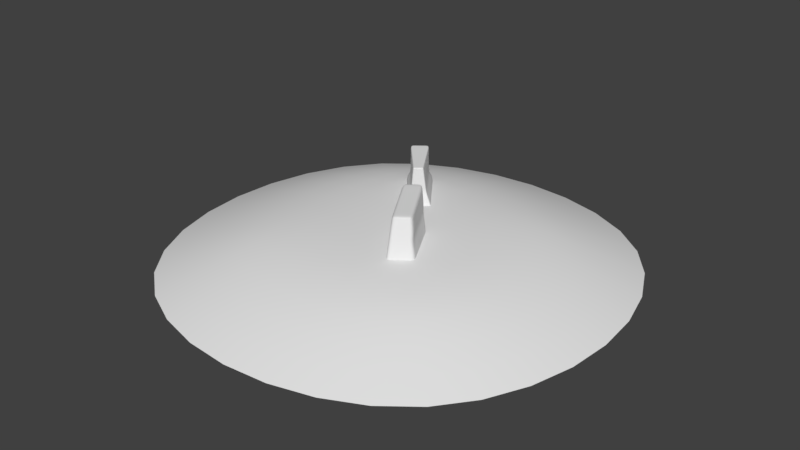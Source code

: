 # Source: Neu_Flugzeug.blend  (saved by Blender 2.79.0; exported with 4.5.12 LTS)
import bpy
from mathutils import Matrix  # noqa: F401  (used for matrix-valued properties, if any)

bpy.ops.wm.read_factory_settings(use_empty=True)
scene = bpy.context.scene
scene.name = 'Scene'

# ---- collections
col_collection_1 = bpy.data.collections.new('Collection 1'); scene.collection.children.link(col_collection_1)

# ---- world
world_world = bpy.data.worlds.new('World'); scene.world = world_world
world_world.color = (0.05088, 0.05088, 0.05088)
world_world.use_sun_shadow = False
world_world.sun_shadow_jitter_overblur = 0.0
world_world.cycles.sampling_method = 'MANUAL'

# ---- meshes
me_cube_001 = bpy.data.meshes.new('Cube.001')
me_cube_001.from_pydata([(4.283, -7.445, -4.548), (4.334, -6.183, 0.1145), (1.462, -2.021, -4.514), (0.2684, 0.48, 0.1145), (6.66, -5.728, -4.548), (5.64, -5.174, 0.1145), (3.838, -0.3028, -4.514), (1.575, 1.489, 0.1145), (4.148, -6.25, -0.01603), (0.1177, 0.3778, -0.01508), (1.76, 1.565, -0.01508), (5.791, -5.063, -0.01603), (1.865, -2.795, -4.519), (2.268, -3.57, -4.524), (2.671, -4.345, -4.529), (3.074, -5.12, -4.534), (3.477, -5.895, -4.539), (3.88, -6.67, -4.543), (3.753, -5.231, 0.1145), (3.172, -4.279, 0.1145), (2.592, -3.327, 0.1145), (2.011, -2.375, 0.1145), (1.43, -1.424, 0.1145), (0.8492, -0.4718, 0.1145), (6.257, -4.953, -4.543), (5.854, -4.178, -4.539), (5.451, -3.403, -4.534), (5.048, -2.628, -4.529), (4.645, -1.853, -4.524), (4.241, -1.078, -4.519), (2.156, 0.537, 0.1145), (2.736, -0.4148, 0.1145), (3.317, -1.367, 0.1145), (3.898, -2.318, 0.1145), (4.479, -3.27, 0.1145), (5.06, -4.222, 0.1145), (2.336, 0.6177, -0.01521), (2.911, -0.3291, -0.01535), (3.487, -1.276, -0.01548), (4.063, -2.223, -0.01562), (4.639, -3.17, -0.01576), (5.215, -4.117, -0.01589), (3.573, -5.303, -0.01589), (2.997, -4.357, -0.01576), (2.421, -3.41, -0.01562), (1.845, -2.463, -0.01548), (1.269, -1.516, -0.01535), (0.6935, -0.5691, -0.01521), (0.3417, -0.02192, -0.765), (0.5657, -0.4216, -1.515), (0.8436, -0.9567, -2.225), (1.125, -1.382, -2.923), (1.238, -1.621, -3.764), (2.106, 1.253, -0.765), (2.453, 0.9421, -1.515), (2.745, 0.4351, -2.238), (3.257, 0.159, -2.923), (3.492, 0.008401, -3.764), (5.935, -5.174, -0.7714), (6.08, -5.285, -1.527), (6.118, -5.456, -2.295), (6.37, -5.506, -3.037), (6.515, -5.617, -3.793), (4.261, -7.246, -3.793), (4.238, -7.047, -3.037), (4.216, -6.848, -2.282), (4.193, -6.649, -1.527), (4.171, -6.449, -0.7714), (3.624, -5.531, -0.7705), (3.675, -5.759, -1.525), (3.726, -5.987, -2.28), (3.778, -6.215, -3.034), (3.829, -6.442, -3.789), (3.077, -4.613, -0.7696), (3.157, -4.869, -1.523), (3.237, -5.126, -2.277), (3.317, -5.382, -3.031), (3.397, -5.639, -3.785), (2.53, -3.695, -0.7686), (2.639, -3.98, -1.522), (2.747, -4.265, -2.275), (3.007, -4.467, -3.036), (2.965, -4.835, -3.781), (1.983, -2.777, -0.7677), (2.12, -3.09, -1.52), (2.258, -3.404, -2.272), (2.546, -3.634, -3.033), (2.533, -4.032, -3.777), (1.436, -1.858, -0.7668), (1.602, -2.201, -1.518), (1.769, -2.543, -2.27), (1.935, -2.886, -3.021), (2.101, -3.228, -3.773), (0.8887, -0.9401, -0.7659), (1.084, -1.311, -1.517), (1.279, -1.682, -2.267), (1.474, -2.053, -3.018), (1.67, -2.424, -3.769), (2.653, 0.3352, -0.7659), (2.971, 0.05256, -1.517), (3.181, -0.2905, -2.28), (3.606, -0.5126, -3.018), (3.924, -0.7952, -3.769), (3.2, -0.5831, -0.7668), (3.489, -0.837, -1.518), (3.67, -1.151, -2.282), (4.067, -1.345, -3.021), (4.356, -1.599, -3.773), (3.747, -1.501, -0.7677), (4.007, -1.727, -1.52), (4.16, -2.012, -2.285), (4.527, -2.177, -3.024), (4.788, -2.402, -3.777), (4.294, -2.419, -0.7686), (4.526, -2.616, -1.522), (4.649, -2.873, -2.287), (4.988, -3.009, -3.028), (5.219, -3.206, -3.781), (4.841, -3.338, -0.7696), (5.044, -3.506, -1.523), (5.139, -3.734, -2.29), (5.449, -3.842, -3.031), (5.651, -4.01, -3.785), (5.388, -4.256, -0.7705), (5.562, -4.395, -1.525), (5.628, -4.595, -2.292), (5.802, -4.734, -3.047), (6.083, -4.813, -3.789), (3.363, -0.6464, -4.514), (2.888, -0.9899, -4.514), (2.412, -1.333, -4.514), (1.937, -1.677, -4.514), (0.4032, 0.6812, 0.1145), (0.7274, 0.9155, 0.1145), (1.052, 1.15, 0.1145), (1.376, 1.384, 0.1145), (4.758, -7.102, -4.548), (5.234, -6.758, -4.548), (5.709, -6.415, -4.548), (6.184, -6.071, -4.548), (5.441, -5.279, 0.1145), (5.117, -5.513, 0.1145), (4.793, -5.747, 0.1145), (4.469, -5.982, 0.1145), (5.462, -5.301, -0.01603), (5.134, -5.538, -0.01603), (4.805, -5.776, -0.01603), (4.477, -6.013, -0.01603), (0.4461, 0.6152, -0.01508), (0.7745, 0.8525, -0.01508), (1.103, 1.09, -0.01508), (1.431, 1.327, -0.01508), (0.984, -0.2706, 0.1145), (1.308, -0.03635, 0.1145), (1.632, 0.198, 0.1145), (1.957, 0.4323, 0.1145), (1.565, -1.222, 0.1145), (1.889, -0.9882, 0.1145), (2.213, -0.7539, 0.1145), (2.537, -0.5196, 0.1145), (2.146, -2.174, 0.1145), (2.47, -1.94, 0.1145), (2.794, -1.706, 0.1145), (3.118, -1.471, 0.1145), (2.726, -3.126, 0.1145), (3.051, -2.892, 0.1145), (3.375, -2.657, 0.1145), (3.699, -2.423, 0.1145), (3.307, -4.078, 0.1145), (3.631, -3.844, 0.1145), (3.956, -3.609, 0.1145), (4.28, -3.375, 0.1145), (3.888, -5.03, 0.1145), (4.212, -4.795, 0.1145), (4.536, -4.561, 0.1145), (4.861, -4.327, 0.1145), (1.689, -1.295, -3.764), (2.139, -0.9691, -3.764), (2.59, -0.6433, -3.764), (3.041, -0.3174, -3.764), (1.551, -1.074, -2.923), (1.978, -0.7655, -2.923), (2.404, -0.4573, -2.923), (2.83, -0.1492, -2.923), (1.245, -0.6663, -2.225), (1.647, -0.3758, -2.225), (2.049, -0.08538, -2.225), (2.451, 0.2051, -2.225), (0.9431, -0.1489, -1.515), (1.32, 0.1239, -1.515), (1.698, 0.3966, -1.515), (2.075, 0.6694, -1.515), (0.6946, 0.2331, -0.765), (1.048, 0.4882, -0.765), (1.4, 0.7433, -0.765), (1.753, 0.9983, -0.765), (6.064, -5.943, -3.793), (5.613, -6.269, -3.793), (5.162, -6.594, -3.793), (4.712, -6.92, -3.793), (5.944, -5.814, -3.037), (5.517, -6.122, -3.037), (5.091, -6.431, -3.037), (4.665, -6.739, -3.037), (5.823, -5.686, -2.282), (5.421, -5.976, -2.282), (5.02, -6.267, -2.282), (4.618, -6.557, -2.282), (5.703, -5.558, -1.527), (5.326, -5.83, -1.527), (4.948, -6.103, -1.527), (4.571, -6.376, -1.527), (5.583, -5.429, -0.7714), (5.23, -5.684, -0.7714), (4.877, -5.939, -0.7714), (4.524, -6.194, -0.7714), (2.872, -4.733, -4.531), (2.301, -2.851, 0.1145), (5.249, -3.015, -4.531), (3.608, -1.843, 0.1145), (3.775, -1.749, -0.01555), (2.133, -2.936, -0.01555), (5.003, -2.804, -3.779), (4.758, -2.593, -3.026), (4.405, -2.443, -2.286), (4.266, -2.171, -1.521), (4.021, -1.96, -0.7682), (2.749, -4.433, -3.779), (2.777, -4.051, -3.035), (2.503, -3.835, -2.273), (2.38, -3.535, -1.521), (2.256, -3.236, -0.7682), (3.409, -1.947, 0.1145), (3.084, -2.182, 0.1145), (2.76, -2.416, 0.1145), (2.436, -2.65, 0.1145), (4.16, -6.35, -0.3937), (0.2297, 0.1779, -0.39), (1.933, 1.409, -0.39), (5.863, -5.119, -0.3937), (3.598, -5.417, -0.3932), (3.037, -4.485, -0.3927), (2.475, -3.552, -0.3921), (1.914, -2.62, -0.3916), (1.353, -1.687, -0.3911), (0.7911, -0.7546, -0.3905), (2.494, 0.4764, -0.3905), (3.056, -0.4561, -0.3911), (3.617, -1.389, -0.3916), (4.179, -2.321, -0.3921), (4.74, -3.254, -0.3927), (5.302, -4.186, -0.3932), (0.5704, 0.4241, -0.39), (0.911, 0.6704, -0.39), (1.252, 0.9166, -0.39), (1.592, 1.163, -0.39), (5.522, -5.365, -0.3937), (5.182, -5.611, -0.3937), (4.841, -5.857, -0.3937), (4.5, -6.104, -0.3937), (3.898, -1.855, -0.3919), (2.195, -3.086, -0.3919)], [], [(47, 23, 3, 9), (151, 135, 7, 10), (41, 35, 5, 11), (147, 143, 1, 8), (259, 147, 8, 236), (172, 18, 1, 143), (251, 41, 11, 239), (255, 151, 10, 238), (245, 47, 9, 237), (236, 8, 42, 240), (240, 42, 43, 241), (241, 43, 44, 242), (261, 221, 45, 243), (243, 45, 46, 244), (244, 46, 47, 245), (238, 10, 36, 246), (246, 36, 37, 247), (247, 37, 38, 248), (260, 220, 39, 249), (249, 39, 40, 250), (250, 40, 41, 251), (132, 3, 23, 152), (152, 23, 22, 156), (156, 22, 21, 160), (235, 217, 20, 164), (164, 20, 19, 168), (168, 19, 18, 172), (10, 7, 30, 36), (36, 30, 31, 37), (37, 31, 32, 38), (220, 219, 33, 39), (39, 33, 34, 40), (40, 34, 35, 41), (8, 1, 18, 42), (42, 18, 19, 43), (43, 19, 20, 44), (221, 217, 21, 45), (45, 21, 22, 46), (46, 22, 23, 47), (25, 122, 127, 24), (122, 121, 126, 127), (121, 120, 125, 126), (120, 119, 124, 125), (119, 118, 123, 124), (26, 117, 122, 25), (117, 116, 121, 122), (116, 115, 120, 121), (115, 114, 119, 120), (114, 113, 118, 119), (218, 222, 117, 26), (222, 223, 116, 117), (223, 224, 115, 116), (224, 225, 114, 115), (225, 226, 113, 114), (28, 107, 112, 27), (107, 106, 111, 112), (106, 105, 110, 111), (105, 104, 109, 110), (104, 103, 108, 109), (29, 102, 107, 28), (102, 101, 106, 107), (101, 100, 105, 106), (100, 99, 104, 105), (99, 98, 103, 104), (6, 57, 102, 29), (57, 56, 101, 102), (56, 55, 100, 101), (55, 54, 99, 100), (54, 53, 98, 99), (13, 92, 97, 12), (92, 91, 96, 97), (91, 90, 95, 96), (90, 89, 94, 95), (89, 88, 93, 94), (14, 87, 92, 13), (87, 86, 91, 92), (86, 85, 90, 91), (85, 84, 89, 90), (84, 83, 88, 89), (216, 227, 87, 14), (227, 228, 86, 87), (228, 229, 85, 86), (229, 230, 84, 85), (230, 231, 83, 84), (16, 77, 82, 15), (77, 76, 81, 82), (76, 75, 80, 81), (75, 74, 79, 80), (74, 73, 78, 79), (17, 72, 77, 16), (72, 71, 76, 77), (71, 70, 75, 76), (70, 69, 74, 75), (69, 68, 73, 74), (0, 63, 72, 17), (63, 64, 71, 72), (64, 65, 70, 71), (65, 66, 69, 70), (66, 67, 68, 69), (12, 97, 52, 2), (97, 96, 51, 52), (96, 95, 50, 51), (95, 94, 49, 50), (94, 93, 48, 49), (128, 179, 57, 6), (179, 183, 56, 57), (183, 187, 55, 56), (187, 191, 54, 55), (191, 195, 53, 54), (24, 127, 62, 4), (127, 126, 61, 62), (126, 125, 60, 61), (125, 124, 59, 60), (124, 123, 58, 59), (136, 199, 63, 0), (199, 203, 64, 63), (203, 207, 65, 64), (207, 211, 66, 65), (211, 215, 67, 66), (59, 58, 212, 208), (208, 212, 213, 209), (209, 213, 214, 210), (210, 214, 215, 211), (60, 59, 208, 204), (204, 208, 209, 205), (205, 209, 210, 206), (206, 210, 211, 207), (61, 60, 204, 200), (200, 204, 205, 201), (201, 205, 206, 202), (202, 206, 207, 203), (62, 61, 200, 196), (196, 200, 201, 197), (197, 201, 202, 198), (198, 202, 203, 199), (4, 62, 196, 139), (139, 196, 197, 138), (138, 197, 198, 137), (137, 198, 199, 136), (49, 48, 192, 188), (188, 192, 193, 189), (189, 193, 194, 190), (190, 194, 195, 191), (50, 49, 188, 184), (184, 188, 189, 185), (185, 189, 190, 186), (186, 190, 191, 187), (51, 50, 184, 180), (180, 184, 185, 181), (181, 185, 186, 182), (182, 186, 187, 183), (52, 51, 180, 176), (176, 180, 181, 177), (177, 181, 182, 178), (178, 182, 183, 179), (2, 52, 176, 131), (131, 176, 177, 130), (130, 177, 178, 129), (129, 178, 179, 128), (34, 171, 175, 35), (171, 170, 174, 175), (170, 169, 173, 174), (169, 168, 172, 173), (33, 167, 171, 34), (167, 166, 170, 171), (166, 165, 169, 170), (165, 164, 168, 169), (219, 232, 167, 33), (232, 233, 166, 167), (233, 234, 165, 166), (234, 235, 164, 165), (31, 159, 163, 32), (159, 158, 162, 163), (158, 157, 161, 162), (157, 156, 160, 161), (30, 155, 159, 31), (155, 154, 158, 159), (154, 153, 157, 158), (153, 152, 156, 157), (7, 135, 155, 30), (135, 134, 154, 155), (134, 133, 153, 154), (133, 132, 152, 153), (237, 9, 148, 252), (252, 148, 149, 253), (253, 149, 150, 254), (254, 150, 151, 255), (35, 175, 140, 5), (175, 174, 141, 140), (174, 173, 142, 141), (173, 172, 143, 142), (239, 11, 144, 256), (256, 144, 145, 257), (257, 145, 146, 258), (258, 146, 147, 259), (11, 5, 140, 144), (144, 140, 141, 145), (145, 141, 142, 146), (146, 142, 143, 147), (9, 3, 132, 148), (148, 132, 133, 149), (149, 133, 134, 150), (150, 134, 135, 151), (161, 160, 235, 234), (162, 161, 234, 233), (163, 162, 233, 232), (32, 163, 232, 219), (79, 78, 231, 230), (80, 79, 230, 229), (81, 80, 229, 228), (82, 81, 228, 227), (15, 82, 227, 216), (109, 108, 226, 225), (110, 109, 225, 224), (111, 110, 224, 223), (112, 111, 223, 222), (27, 112, 222, 218), (44, 20, 217, 221), (38, 32, 219, 220), (160, 21, 217, 235), (248, 38, 220, 260), (242, 44, 221, 261), (78, 242, 261, 231), (108, 248, 260, 226), (214, 258, 259, 215), (213, 257, 258, 214), (212, 256, 257, 213), (58, 239, 256, 212), (194, 254, 255, 195), (193, 253, 254, 194), (192, 252, 253, 193), (48, 237, 252, 192), (118, 250, 251, 123), (113, 249, 250, 118), (226, 260, 249, 113), (103, 247, 248, 108), (98, 246, 247, 103), (53, 238, 246, 98), (88, 244, 245, 93), (83, 243, 244, 88), (231, 261, 243, 83), (73, 241, 242, 78), (68, 240, 241, 73), (67, 236, 240, 68), (93, 245, 237, 48), (195, 255, 238, 53), (123, 251, 239, 58), (215, 259, 236, 67)])
me_cube_001.polygons.foreach_set('use_smooth', [True] * 248)
me_cube_001.use_remesh_preserve_volume = False
me_cube_001.use_remesh_preserve_attributes = False
me_cube_001.use_mirror_vertex_groups = False
me_cube_001.update()
me_plane = bpy.data.meshes.new('Plane')
me_plane.from_pydata([(0.0, 0.0, 0.0), (-27.68, 0.0, -5.048), (0.0, -27.68, -5.048), (27.68, 0.0, -5.048), (0.0, 27.68, -5.048), (-20.76, -20.76, -5.048), (20.76, -20.76, -5.048), (-20.76, 20.76, -5.048), (20.76, 20.76, -5.048), (-11.17, 11.17, 0.0), (-14.9, 0.0, 0.0), (-11.17, -11.17, 0.0), (0.0, -14.9, 0.0), (11.17, -11.17, 0.0), (14.9, 0.0, 0.0), (11.17, 11.17, 0.0), (0.0, 14.9, 0.0)], [], [(0, 10, 11, 12), (0, 12, 13, 14), (0, 14, 15, 16), (0, 16, 9, 10), (10, 9, 7, 1), (11, 10, 1, 5), (12, 11, 5, 2), (13, 12, 2, 6), (14, 13, 6, 3), (15, 14, 3, 8), (16, 15, 8, 4), (9, 16, 4, 7)])
me_plane.polygons.foreach_set('use_smooth', [True] * 12)
me_plane.use_remesh_preserve_volume = False
me_plane.use_remesh_preserve_attributes = False
me_plane.use_mirror_vertex_groups = False
me_plane.update()
me_cube = bpy.data.meshes.new('Cube')
me_cube.from_pydata([(0.2412, -2.753, -4.036), (0.3114, -1.361, 0.994), (-5.354, 4.395, -4.036), (-3.768, 3.26, 0.994), (2.614, -0.8953, -4.036), (1.081, -0.7229, 0.994), (-2.981, 6.253, -4.036), (-2.262, 4.438, 0.994), (0.3069, -1.362, 0.9473), (-3.884, 3.34, 0.9473), (-2.31, 4.573, 0.9473), (1.084, -0.7177, 0.9473), (0.1375, -2.62, -4.036), (0.1691, -1.152, 0.994), (2.51, -0.7628, -4.036), (0.9194, -0.5312, 0.994), (1.021, -0.6197, 0.9473), (0.2292, -1.274, 0.9473), (-3.884, 3.34, 0.2355), (-3.884, 3.34, -0.4764), (-3.884, 3.34, -1.188), (-3.885, 3.34, -1.9), (-4.27, 3.617, -2.423), (-4.975, 4.124, -3.056), (-2.31, 4.573, 0.2355), (-2.31, 4.573, -0.4764), (-2.31, 4.573, -1.188), (-2.31, 4.573, -1.9), (-2.486, 5.014, -2.423), (-2.808, 5.82, -3.056), (1.13, -0.6396, 0.2355), (1.176, -0.5616, -0.4764), (1.221, -0.4835, -1.188), (1.267, -0.4054, -1.9), (1.61, -0.5325, -2.428), (2.235, -0.8135, -3.057), (0.2281, -2.394, -3.057), (0.08995, -1.739, -2.425), (0.03377, -1.386, -1.9), (0.1021, -1.38, -1.188), (0.1703, -1.374, -0.4764), (0.2386, -1.368, 0.2355), (0.1622, -1.28, 0.2355), (0.09519, -1.286, -0.4764), (0.02816, -1.292, -1.188), (-0.03886, -1.298, -1.9), (0.009683, -1.641, -2.425), (0.1317, -2.273, -3.057), (1.066, -0.543, 0.2355), (1.111, -0.4664, -0.4764), (1.156, -0.3897, -1.188), (1.201, -0.3131, -1.9), (1.535, -0.4305, -2.427), (2.142, -0.6907, -3.057), (-3.455, 5.881, -4.036), (-3.93, 5.51, -4.036), (-4.404, 5.138, -4.036), (-4.879, 4.767, -4.036), (-3.467, 3.495, 0.994), (-3.166, 3.731, 0.994), (-2.865, 3.967, 0.994), (-2.564, 4.203, 0.994), (0.7158, -2.381, -4.036), (1.19, -2.01, -4.036), (1.665, -1.638, -4.036), (2.14, -1.267, -4.036), (0.9272, -0.8505, 0.994), (0.7733, -0.9782, 0.994), (0.6193, -1.106, 0.994), (0.4654, -1.233, 0.994), (0.9287, -0.8465, 0.9473), (0.7733, -0.9753, 0.9473), (0.6178, -1.104, 0.9473), (0.4624, -1.233, 0.9473), (-3.57, 3.587, 0.9473), (-3.255, 3.833, 0.9473), (-2.94, 4.08, 0.9473), (-2.625, 4.327, 0.9473), (0.3192, -1.028, 0.994), (0.4692, -0.9037, 0.994), (0.6193, -0.7795, 0.994), (0.7693, -0.6554, 0.994), (-4.542, 4.463, -3.056), (-4.108, 4.802, -3.056), (-3.675, 5.141, -3.056), (-3.241, 5.481, -3.056), (-3.913, 3.897, -2.423), (-3.556, 4.176, -2.423), (-3.2, 4.455, -2.423), (-2.843, 4.735, -2.423), (-3.57, 3.587, -1.9), (-3.255, 3.834, -1.9), (-2.94, 4.08, -1.9), (-2.625, 4.327, -1.9), (-3.57, 3.587, -1.188), (-3.255, 3.833, -1.188), (-2.94, 4.08, -1.188), (-2.625, 4.327, -1.188), (-3.57, 3.587, -0.4764), (-3.255, 3.833, -0.4764), (-2.94, 4.08, -0.4764), (-2.625, 4.327, -0.4764), (-3.57, 3.587, 0.2355), (-3.255, 3.833, 0.2355), (-2.94, 4.08, 0.2355), (-2.625, 4.327, 0.2355), (1.835, -1.131, -3.057), (1.435, -1.448, -3.056), (1.033, -1.764, -3.056), (0.6305, -2.08, -3.056), (1.309, -0.776, -2.425), (1.006, -1.019, -2.424), (0.7016, -1.261, -2.423), (0.396, -1.501, -2.424), (1.02, -0.6014, -1.9), (0.7736, -0.7975, -1.9), (0.527, -0.9936, -1.9), (0.2804, -1.19, -1.9), (0.9974, -0.6627, -1.188), (0.7735, -0.8419, -1.188), (0.5497, -1.021, -1.188), (0.3259, -1.2, -1.188), (0.9745, -0.724, -0.4764), (0.7735, -0.8864, -0.4764), (0.5724, -1.049, -0.4764), (0.3714, -1.211, -0.4764), (0.9516, -0.7852, 0.2355), (0.7734, -0.9308, 0.2355), (0.5951, -1.076, 0.2355), (0.4169, -1.222, 0.2355), (-0.4871, -0.4167, 0.994), (-1.143, 0.3186, 0.994), (-1.8, 1.054, 0.994), (-2.456, 1.789, 0.994), (-3.112, 2.524, 0.994), (1.595, 0.4064, -4.036), (0.68, 1.576, -4.036), (-0.2352, 2.745, -4.036), (-1.15, 3.914, -4.036), (-2.066, 5.083, -4.036), (-0.4564, -0.5053, 0.9473), (-1.142, 0.2639, 0.9473), (-1.828, 1.033, 0.9473), (-2.513, 1.802, 0.9473), (-3.199, 2.571, 0.9473), (-4.438, 3.226, -4.036), (-3.523, 2.057, -4.036), (-2.608, 0.8876, -4.036), (-1.693, -0.2817, -4.036), (-0.7777, -1.451, -4.036), (-1.732, 3.61, 0.994), (-1.202, 2.782, 0.994), (-0.6715, 1.954, 0.994), (-0.1412, 1.125, 0.994), (0.3891, 0.297, 0.994), (-1.754, 3.708, 0.9473), (-1.199, 2.842, 0.9473), (-0.6441, 1.977, 0.9473), (-0.089, 1.111, 0.9473), (0.4661, 0.2458, 0.9473), (-1.983, 4.735, -3.056), (-1.158, 3.65, -3.056), (-0.3329, 2.565, -3.057), (0.492, 1.479, -3.057), (1.317, 0.3944, -3.057), (-1.816, 4.107, -2.423), (-1.146, 3.199, -2.424), (-0.4755, 2.292, -2.425), (0.1946, 1.384, -2.426), (0.8647, 0.477, -2.426), (-1.725, 3.759, -1.9), (-1.14, 2.944, -1.9), (-0.5545, 2.13, -1.9), (0.0305, 1.316, -1.9), (0.6155, 0.5013, -1.9), (-1.732, 3.746, -1.188), (-1.154, 2.919, -1.188), (-0.5769, 2.092, -1.188), (0.0006319, 1.265, -1.188), (0.5782, 0.4374, -1.188), (-1.739, 3.733, -0.4764), (-1.169, 2.893, -0.4764), (-0.5993, 2.053, -0.4764), (-0.02924, 1.213, -0.4764), (0.5408, 0.3735, -0.4764), (-1.747, 3.72, 0.2355), (-1.184, 2.868, 0.2355), (-0.6217, 2.015, 0.2355), (-0.05912, 1.162, 0.2355), (0.5035, 0.3097, 0.2355), (-0.7194, -1.207, -3.057), (-1.571, -0.1411, -3.056), (-2.422, 0.925, -3.056), (-3.273, 1.991, -3.056), (-4.124, 3.057, -3.056), (-0.7036, -0.7645, -2.424), (-1.417, 0.1119, -2.424), (-2.13, 0.9882, -2.424), (-2.844, 1.865, -2.423), (-3.557, 2.741, -2.423), (-0.6798, -0.525, -1.9), (-1.321, 0.2481, -1.9), (-1.962, 1.021, -1.9), (-2.603, 1.794, -1.9), (-3.244, 2.567, -1.9), (-0.6239, -0.5201, -1.188), (-1.276, 0.252, -1.188), (-1.928, 1.024, -1.188), (-2.58, 1.796, -1.188), (-3.232, 2.568, -1.188), (-0.5681, -0.5151, -0.4764), (-1.231, 0.256, -0.4764), (-1.895, 1.027, -0.4764), (-2.558, 1.798, -0.4764), (-3.221, 2.569, -0.4764), (-0.5122, -0.5102, 0.2355), (-1.187, 0.2599, 0.2355), (-1.861, 1.03, 0.2355), (-2.536, 1.8, 0.2355), (-3.21, 2.57, 0.2355), (-2.008, 3.393, 0.994), (-1.453, 2.583, 0.994), (-0.8971, 1.774, 0.994), (-0.3416, 0.9639, 0.994), (0.2138, 0.1543, 0.994), (-2.284, 3.176, 0.994), (-1.703, 2.385, 0.994), (-1.123, 1.594, 0.994), (-0.5421, 0.8026, 0.994), (0.03861, 0.01153, 0.994), (-2.56, 2.959, 0.994), (-1.954, 2.186, 0.994), (-1.348, 1.414, 0.994), (-0.7425, 0.6412, 0.994), (-0.1366, -0.1312, 0.994), (-2.836, 2.742, 0.994), (-2.205, 1.988, 0.994), (-1.574, 1.234, 0.994), (-0.9429, 0.4799, 0.994), (-0.3119, -0.274, 0.994)], [], [(144, 134, 3, 9), (77, 61, 7, 10), (16, 15, 5, 11), (73, 69, 1, 8), (78, 13, 1, 69), (129, 73, 8, 41), (48, 16, 11, 30), (105, 77, 10, 24), (219, 144, 9, 18), (41, 8, 17, 42), (189, 159, 16, 48), (239, 130, 13, 78), (159, 154, 15, 16), (8, 1, 13, 17), (135, 164, 53, 14), (164, 169, 52, 53), (169, 174, 51, 52), (174, 179, 50, 51), (179, 184, 49, 50), (184, 189, 48, 49), (0, 36, 47, 12), (36, 37, 46, 47), (37, 38, 45, 46), (38, 39, 44, 45), (39, 40, 43, 44), (40, 41, 42, 43), (145, 194, 23, 2), (194, 199, 22, 23), (199, 204, 21, 22), (204, 209, 20, 21), (209, 214, 19, 20), (214, 219, 18, 19), (54, 85, 29, 6), (85, 89, 28, 29), (89, 93, 27, 28), (93, 97, 26, 27), (97, 101, 25, 26), (101, 105, 24, 25), (14, 53, 35, 4), (53, 52, 34, 35), (52, 51, 33, 34), (51, 50, 32, 33), (50, 49, 31, 32), (49, 48, 30, 31), (62, 109, 36, 0), (109, 113, 37, 36), (113, 117, 38, 37), (117, 121, 39, 38), (121, 125, 40, 39), (125, 129, 41, 40), (31, 30, 126, 122), (122, 126, 127, 123), (123, 127, 128, 124), (124, 128, 129, 125), (32, 31, 122, 118), (118, 122, 123, 119), (119, 123, 124, 120), (120, 124, 125, 121), (33, 32, 118, 114), (114, 118, 119, 115), (115, 119, 120, 116), (116, 120, 121, 117), (34, 33, 114, 110), (110, 114, 115, 111), (111, 115, 116, 112), (112, 116, 117, 113), (35, 34, 110, 106), (106, 110, 111, 107), (107, 111, 112, 108), (108, 112, 113, 109), (4, 35, 106, 65), (65, 106, 107, 64), (64, 107, 108, 63), (63, 108, 109, 62), (19, 18, 102, 98), (98, 102, 103, 99), (99, 103, 104, 100), (100, 104, 105, 101), (20, 19, 98, 94), (94, 98, 99, 95), (95, 99, 100, 96), (96, 100, 101, 97), (21, 20, 94, 90), (90, 94, 95, 91), (91, 95, 96, 92), (92, 96, 97, 93), (22, 21, 90, 86), (86, 90, 91, 87), (87, 91, 92, 88), (88, 92, 93, 89), (23, 22, 86, 82), (82, 86, 87, 83), (83, 87, 88, 84), (84, 88, 89, 85), (2, 23, 82, 57), (57, 82, 83, 56), (56, 83, 84, 55), (55, 84, 85, 54), (154, 224, 81, 15), (224, 229, 80, 81), (229, 234, 79, 80), (234, 239, 78, 79), (18, 9, 74, 102), (102, 74, 75, 103), (103, 75, 76, 104), (104, 76, 77, 105), (30, 11, 70, 126), (126, 70, 71, 127), (127, 71, 72, 128), (128, 72, 73, 129), (15, 81, 66, 5), (81, 80, 67, 66), (80, 79, 68, 67), (79, 78, 69, 68), (11, 5, 66, 70), (70, 66, 67, 71), (71, 67, 68, 72), (72, 68, 69, 73), (9, 3, 58, 74), (74, 58, 59, 75), (75, 59, 60, 76), (76, 60, 61, 77), (59, 58, 235, 230), (230, 235, 236, 231), (231, 236, 237, 232), (232, 237, 238, 233), (233, 238, 239, 234), (60, 59, 230, 225), (225, 230, 231, 226), (226, 231, 232, 227), (227, 232, 233, 228), (228, 233, 234, 229), (61, 60, 225, 220), (220, 225, 226, 221), (221, 226, 227, 222), (222, 227, 228, 223), (223, 228, 229, 224), (7, 61, 220, 150), (150, 220, 221, 151), (151, 221, 222, 152), (152, 222, 223, 153), (153, 223, 224, 154), (43, 42, 215, 210), (210, 215, 216, 211), (211, 216, 217, 212), (212, 217, 218, 213), (213, 218, 219, 214), (44, 43, 210, 205), (205, 210, 211, 206), (206, 211, 212, 207), (207, 212, 213, 208), (208, 213, 214, 209), (45, 44, 205, 200), (200, 205, 206, 201), (201, 206, 207, 202), (202, 207, 208, 203), (203, 208, 209, 204), (46, 45, 200, 195), (195, 200, 201, 196), (196, 201, 202, 197), (197, 202, 203, 198), (198, 203, 204, 199), (47, 46, 195, 190), (190, 195, 196, 191), (191, 196, 197, 192), (192, 197, 198, 193), (193, 198, 199, 194), (12, 47, 190, 149), (149, 190, 191, 148), (148, 191, 192, 147), (147, 192, 193, 146), (146, 193, 194, 145), (25, 24, 185, 180), (180, 185, 186, 181), (181, 186, 187, 182), (182, 187, 188, 183), (183, 188, 189, 184), (26, 25, 180, 175), (175, 180, 181, 176), (176, 181, 182, 177), (177, 182, 183, 178), (178, 183, 184, 179), (27, 26, 175, 170), (170, 175, 176, 171), (171, 176, 177, 172), (172, 177, 178, 173), (173, 178, 179, 174), (28, 27, 170, 165), (165, 170, 171, 166), (166, 171, 172, 167), (167, 172, 173, 168), (168, 173, 174, 169), (29, 28, 165, 160), (160, 165, 166, 161), (161, 166, 167, 162), (162, 167, 168, 163), (163, 168, 169, 164), (6, 29, 160, 139), (139, 160, 161, 138), (138, 161, 162, 137), (137, 162, 163, 136), (136, 163, 164, 135), (10, 7, 150, 155), (155, 150, 151, 156), (156, 151, 152, 157), (157, 152, 153, 158), (158, 153, 154, 159), (58, 3, 134, 235), (235, 134, 133, 236), (236, 133, 132, 237), (237, 132, 131, 238), (238, 131, 130, 239), (24, 10, 155, 185), (185, 155, 156, 186), (186, 156, 157, 187), (187, 157, 158, 188), (188, 158, 159, 189), (42, 17, 140, 215), (215, 140, 141, 216), (216, 141, 142, 217), (217, 142, 143, 218), (218, 143, 144, 219), (17, 13, 130, 140), (140, 130, 131, 141), (141, 131, 132, 142), (142, 132, 133, 143), (143, 133, 134, 144)])
me_cube.polygons.foreach_set('use_smooth', [True] * 227)
me_cube.use_remesh_preserve_volume = False
me_cube.use_remesh_preserve_attributes = False
me_cube.use_mirror_vertex_groups = False
me_cube.update()

# ---- objects
ob_cube = bpy.data.objects.new('Cube', me_cube_001)
ob_plane = bpy.data.objects.new('Plane', me_plane)
ob_cube_001 = bpy.data.objects.new('Cube.001', me_cube)
ob_awdawdawd = bpy.data.objects.new('awdawdawd', None)

# ---- transforms, parenting, visibility, modifiers, constraints
ob_cube.location = (0.0, 0.0, 0.0)
ob_cube.lineart.crease_threshold = 0.0
_m = ob_cube.modifiers.new('Subsurf', 'SUBSURF')
_m.uv_smooth = 'PRESERVE_CORNERS'
_m.quality = 2
_m.levels = 3
_m.show_only_control_edges = False
_m = ob_cube.modifiers.new('Displace', 'DISPLACE')
_m.strength = 0.1
ob_plane.location = (0.0, 0.0, -4.139)
ob_plane.lineart.crease_threshold = 0.0
_m = ob_plane.modifiers.new('Subsurf', 'SUBSURF')
_m.uv_smooth = 'PRESERVE_CORNERS'
_m.quality = 2
_m.levels = 5
_m.show_only_control_edges = False
_m = ob_plane.modifiers.new('Displace', 'DISPLACE')
_m.strength = 0.4
ob_cube_001.location = (-1.901, 5.561, -0.864)
ob_cube_001.lineart.crease_threshold = 0.0
_m = ob_cube_001.modifiers.new('Subsurf', 'SUBSURF')
_m.uv_smooth = 'PRESERVE_CORNERS'
_m.quality = 2
_m.levels = 3
_m.show_only_control_edges = False
_m = ob_cube_001.modifiers.new('Displace', 'DISPLACE')
_m.strength = 0.1
ob_awdawdawd.location = (0.0, 0.0, 0.0)
ob_awdawdawd.rotation_euler = (1.571, -0.0, 0.0)
ob_awdawdawd.scale = (0.01, 0.01, 0.01)
ob_awdawdawd.empty_image_offset = (0.0, 0.0)
ob_awdawdawd.color = (0.8, 0.8, 0.8, 1.0)
ob_awdawdawd.lineart.crease_threshold = 0.0

# ---- collection membership
col_collection_1.objects.link(ob_cube)
col_collection_1.objects.link(ob_plane)
col_collection_1.objects.link(ob_cube_001)
col_collection_1.objects.link(ob_awdawdawd)

# ---- scene / render settings (as saved in the file)
scene.frame_start = 1; scene.frame_end = 250; scene.frame_set(1)
scene.render.engine = 'BLENDER_EEVEE_NEXT'
scene.render.resolution_percentage = 50
scene.render.fps = 25
scene.render.dither_intensity = 0.0
scene.cycles.use_denoising = False
scene.cycles.samples = 128
scene.cycles.sampling_pattern = 'TABULATED_SOBOL'
scene.cycles.use_adaptive_sampling = False
scene.cycles.use_light_tree = False
scene.cycles.blur_glossy = 0.0
scene.cycles.sample_clamp_indirect = 0.0
scene.view_settings.view_transform = 'Standard'
bpy.context.view_layer.update()

# ---- added for rendering (the .blend has no active camera and no usable light): camera, sun
cam_auto = bpy.data.cameras.new('AutoCamera')
cam_auto.lens = 50.0
cam_auto.sensor_width = 36.0
cam_auto.clip_end = 1179.0
ob_auto_camera = bpy.data.objects.new('AutoCamera', cam_auto)
scene.collection.objects.link(ob_auto_camera)
ob_auto_camera.location = (67.1834, -80.6163, 49.1836)
ob_auto_camera.rotation_euler = (1.09748, -7.21219e-08, 0.694738)
scene.camera = ob_auto_camera
light_auto_sun = bpy.data.lights.new('AutoSun', 'SUN')
light_auto_sun.energy = 3.0
light_auto_sun.angle = 0.0523599
ob_auto_sun = bpy.data.objects.new('AutoSun', light_auto_sun)
scene.collection.objects.link(ob_auto_sun)
ob_auto_sun.rotation_euler = (0.872665, 0.174533, 0.523599)
bpy.context.view_layer.update()
